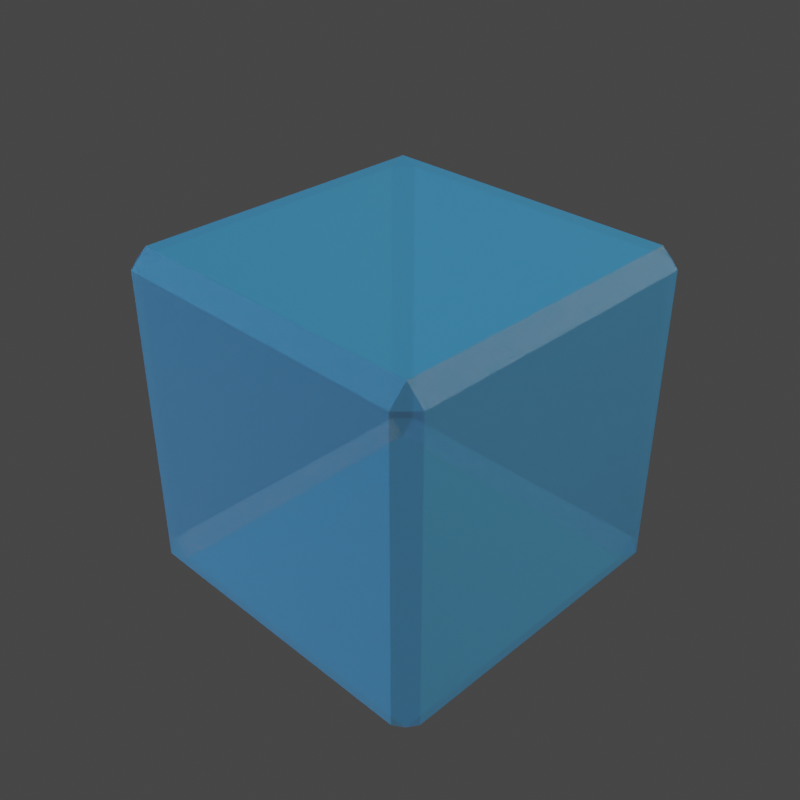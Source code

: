 # Source: Projectile_Water.blend  (saved by Blender 3.5.10; exported with 4.5.12 LTS)
import bpy
from mathutils import Matrix  # noqa: F401  (used for matrix-valued properties, if any)

bpy.ops.wm.read_factory_settings(use_empty=True)
scene = bpy.context.scene
scene.name = 'Scene'

# ---- collections
col_collection = bpy.data.collections.new('Collection'); scene.collection.children.link(col_collection)

# ---- materials (node trees are filled in below, after node groups)
mat_material = bpy.data.materials.new('Material')
mat_material.surface_render_method = 'BLENDED'
mat_material.blend_method = 'BLEND'
mat_material.alpha_threshold = 0.3022
mat_material.roughness = 0.5
mat_material.line_color = (0.0, 0.0, 0.0, 1.0)

# ---- material node trees
mat_material.use_nodes = True; mat_material.node_tree.nodes.clear()
_N = mat_material.node_tree.nodes; _L = mat_material.node_tree.links
n0 = _N.new('ShaderNodeOutputMaterial'); n0.name = 'Material Output'; n0.location = (300, 300)
n1 = _N.new('ShaderNodeBsdfPrincipled'); n1.name = 'Principled BSDF'; n1.location = (10, 300)
n1.distribution = 'GGX'
n1.subsurface_method = 'RANDOM_WALK_SKIN'
n1.inputs[0].default_value = (0.03689, 0.5583, 0.9047, 1.0)
n1.inputs[2].default_value = 0.0
n1.inputs[3].default_value = 1.45
n1.inputs[4].default_value = 0.3368
n1.inputs[27].default_value = (0.0, 0.0, 0.0, 1.0)
n1.inputs[28].default_value = 1.0
_L.new(n1.outputs[0], n0.inputs[0])
n0.is_active_output = True

# ---- world
world_world = bpy.data.worlds.new('World'); scene.world = world_world
world_world.use_nodes = True; world_world.node_tree.nodes.clear()
_N = world_world.node_tree.nodes; _L = world_world.node_tree.links
n0 = _N.new('ShaderNodeOutputWorld'); n0.name = 'World Output'; n0.location = (300, 300)
n1 = _N.new('ShaderNodeBackground'); n1.name = 'Background'; n1.location = (10, 300)
n1.inputs[0].default_value = (0.05088, 0.05088, 0.05088, 1.0)
_L.new(n1.outputs[0], n0.inputs[0])
n0.is_active_output = True
world_world.color = (0.05088, 0.05088, 0.05088)
world_world.use_sun_shadow = False
world_world.sun_shadow_jitter_overblur = 0.0

# ---- cameras
cam_camera_001 = bpy.data.cameras.new('Camera.001')

# ---- lights
light_area_002 = bpy.data.lights.new('Area.002', 'AREA')
light_area_002.color = (0.2897, 0.557, 1.0)
light_area_002.transmission_factor = 0.0
light_area_002.energy = 78.07
light_area_002.shadow_maximum_resolution = 0.006
light_area_002.use_absolute_resolution = True
light_area_002.size = 5.051
light_area_002.size_y = 1.0
light_area_001 = bpy.data.lights.new('Area.001', 'AREA')
light_area_001.color = (0.2897, 0.557, 1.0)
light_area_001.transmission_factor = 0.0
light_area_001.energy = 234.5
light_area_001.shadow_maximum_resolution = 0.006
light_area_001.use_absolute_resolution = True
light_area_001.size = 5.051
light_area_001.size_y = 1.0
light_area = bpy.data.lights.new('Area', 'AREA')
light_area.color = (1.0, 0.4831, 0.3932)
light_area.transmission_factor = 0.0
light_area.energy = 234.5
light_area.shadow_maximum_resolution = 0.006
light_area.use_absolute_resolution = True
light_area.size = 5.051
light_area.size_y = 1.0

# ---- meshes
me_cube_001 = bpy.data.meshes.new('Cube.001')
me_cube_001.from_pydata([(-1.0, -1.0, -1.0), (-1.0, -1.0, 1.0), (-1.0, 1.0, -1.0), (-1.0, 1.0, 1.0), (1.0, -1.0, -1.0), (1.0, -1.0, 1.0), (1.0, 1.0, -1.0), (1.0, 1.0, 1.0)], [], [(0, 1, 3, 2), (2, 3, 7, 6), (6, 7, 5, 4), (4, 5, 1, 0), (2, 6, 4, 0), (7, 3, 1, 5)])
_uv = me_cube_001.uv_layers.new(name='UVMap')
_uv.uv.foreach_set('vector', [0.375, 0.0, 0.625, 0.0, 0.625, 0.25, 0.375, 0.25, 0.375, 0.25, 0.625, 0.25, 0.625, 0.5, 0.375, 0.5, 0.375, 0.5, 0.625, 0.5, 0.625, 0.75, 0.375, 0.75, 0.375, 0.75, 0.625, 0.75, 0.625, 1.0, 0.375, 1.0, 0.125, 0.5, 0.375, 0.5, 0.375, 0.75, 0.125, 0.75, 0.625, 0.5, 0.875, 0.5, 0.875, 0.75, 0.625, 0.75])
me_cube_001.materials.append(mat_material)
me_cube_001.update()

# ---- objects
ob_cube = bpy.data.objects.new('Cube', me_cube_001)
ob_camera_001 = bpy.data.objects.new('Camera.001', cam_camera_001)
ob_area_002 = bpy.data.objects.new('Area.002', light_area_002)
ob_area_001 = bpy.data.objects.new('Area.001', light_area_001)
ob_area = bpy.data.objects.new('Area', light_area)

# ---- transforms, parenting, visibility, modifiers, constraints
ob_cube.location = (0.0, 0.0, 0.0)
ob_cube.scale = (0.5, 0.5, 0.5)
_m = ob_cube.modifiers.new('Bevel', 'BEVEL')
ob_camera_001.location = (1.789, 1.762, 1.645)
ob_camera_001.rotation_euler = (1.005, -4.408e-07, 2.353)
ob_area_002.location = (3.824, -2.859, -2.181)
ob_area_002.rotation_euler = (2.759, -1.064, -0.2387)
ob_area_001.location = (1.654, -2.832, 3.706)
ob_area_001.rotation_euler = (-0.6252, -0.658, 2.988)
ob_area.location = (-2.034, 1.568, 2.855)
ob_area.rotation_euler = (-0.6252, -0.658, 0.2198)

# ---- collection membership
col_collection.objects.link(ob_cube)
col_collection.objects.link(ob_camera_001)
col_collection.objects.link(ob_area_002)
col_collection.objects.link(ob_area_001)
col_collection.objects.link(ob_area)

# ---- scene / render settings (as saved in the file)
scene.camera = ob_camera_001
scene.frame_start = 1; scene.frame_end = 250; scene.frame_set(1)
scene.render.engine = 'CYCLES'
scene.render.resolution_x = 1080
scene.render.film_transparent = True
scene.cycles.sampling_pattern = 'TABULATED_SOBOL'
scene.view_settings.view_transform = 'Filmic'
bpy.context.view_layer.update()
